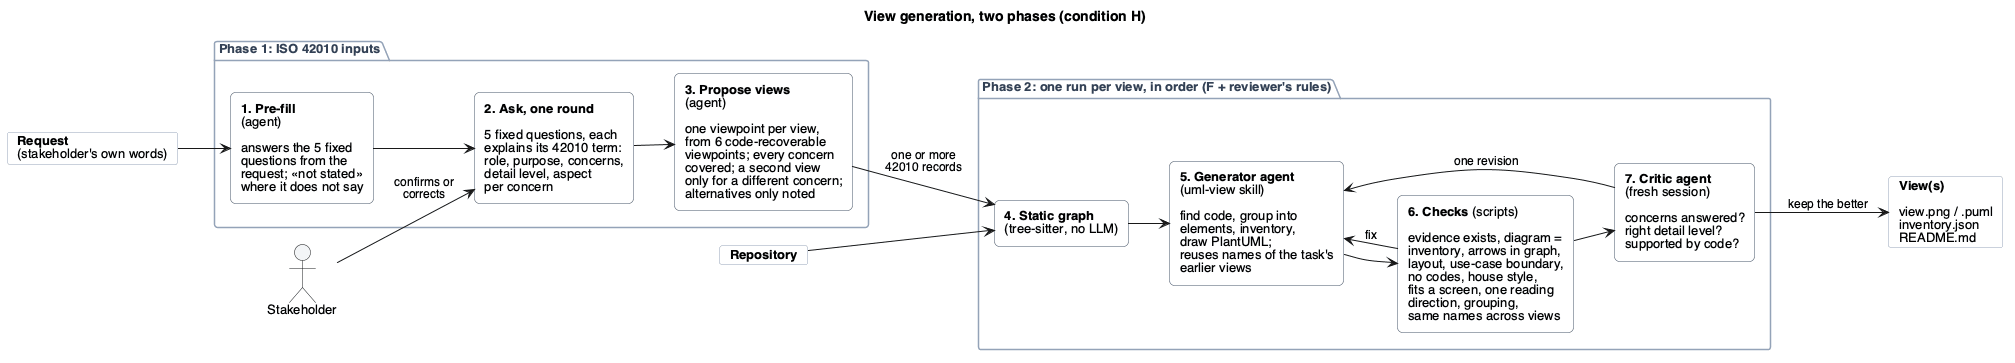

The diagram above was rendered by PlantUML. Its source (embedded in the PNG):
@startuml
title View generation, two phases (condition H)
left to right direction
skinparam defaultFontName Helvetica
skinparam defaultFontSize 13
skinparam ArrowFontSize 12
skinparam rectangleRoundCorner 10
skinparam nodesep 35
skinparam ranksep 40
skinparam rectangle {
  BackgroundColor #F8FAFC
  BorderColor #475569
}
skinparam card {
  BackgroundColor #FFFFFF
  BorderColor #94A3B8
}
skinparam package {
  BorderColor #94A3B8
  FontColor #334155
}

card "**Request**\n(stakeholder's own words)" as req
card "**Repository**" as repo
actor "Stakeholder" as sh

package "Phase 1: ISO 42010 inputs" {
  rectangle "**1. Pre-fill**\n(agent)\n\nanswers the 5 fixed\nquestions from the\nrequest; «not stated»\nwhere it does not say" as pre
  rectangle "**2. Ask, one round**\n\n5 fixed questions, each\nexplains its 42010 term:\nrole, purpose, concerns,\ndetail level, aspect\nper concern" as ask
  rectangle "**3. Propose views**\n(agent)\n\none viewpoint per view,\nfrom 6 code-recoverable\nviewpoints; every concern\ncovered; a second view\nonly for a different concern;\nalternatives only noted" as prop
}

package "Phase 2: one run per view, in order (F + reviewer's rules)" {
  rectangle "**4. Static graph**\n(tree-sitter, no LLM)" as graph
  rectangle "**5. Generator agent**\n(uml-view skill)\n\nfind code, group into\nelements, inventory,\ndraw PlantUML;\nreuses names of the task's\nearlier views" as gen
  rectangle "**6. Checks** (scripts)\n\nevidence exists, diagram =\ninventory, arrows in graph,\nlayout, use-case boundary,\nno codes, house style,\nfits a screen, one reading\ndirection, grouping,\nsame names across views" as chk
  rectangle "**7. Critic agent**\n(fresh session)\n\nconcerns answered?\nright detail level?\nsupported by code?" as critic
}
card "**View(s)**\n\nview.png / .puml\ninventory.json\nREADME.md" as out

req --> pre
pre --> ask
sh --> ask : confirms or\ncorrects
ask --> prop
prop --> graph : one or more\n42010 records
repo --> graph
graph --> gen
gen --> chk
chk --> gen : fix
chk --> critic
critic --> gen : one revision
critic --> out : keep the better
@enduml